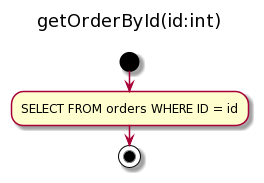

The diagram above was rendered by PlantUML. Its source (embedded in the PNG):
@startuml
title getOrderById(id:int) \n
start
  :SELECT FROM orders WHERE ID = id;
stop
@enduml